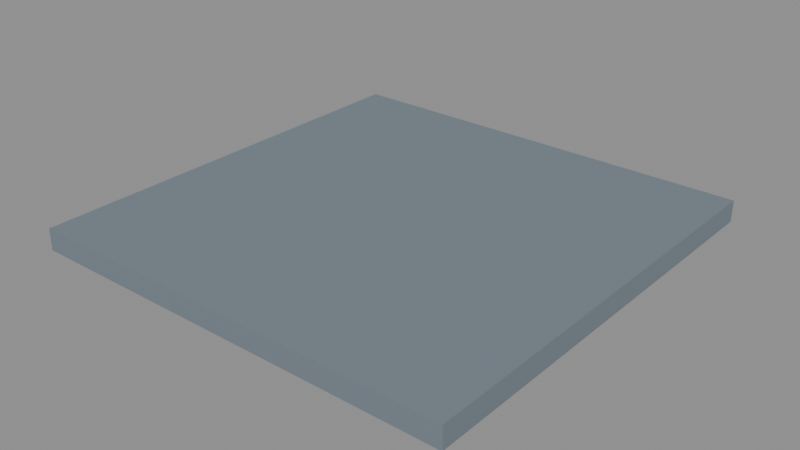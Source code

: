 # Source: floor-tile.blend  (saved by Blender 4.5.91; exported with 4.5.12 LTS)
import bpy
from mathutils import Matrix  # noqa: F401  (used for matrix-valued properties, if any)

bpy.ops.wm.read_factory_settings(use_empty=True)
scene = bpy.context.scene
scene.name = 'Scene'

# ---- materials (node trees are filled in below, after node groups)
mat_finish_floor = bpy.data.materials.new('finish_floor')
mat_finish_floor.diffuse_color = (0.18, 0.22, 0.26, 1.0)

# ---- material node trees
mat_finish_floor.use_nodes = True; mat_finish_floor.node_tree.nodes.clear()
_N = mat_finish_floor.node_tree.nodes; _L = mat_finish_floor.node_tree.links
n0 = _N.new('ShaderNodeBsdfPrincipled'); n0.name = 'Principled BSDF'; n0.location = (-200, 100)
n0.inputs[0].default_value = (0.18, 0.22, 0.26, 1.0)
n0.inputs[2].default_value = 0.62
n1 = _N.new('ShaderNodeOutputMaterial'); n1.name = 'Material Output'; n1.location = (200, 100)
_L.new(n0.outputs[0], n1.inputs[0])
n1.is_active_output = True

# ---- meshes
me_cube = bpy.data.meshes.new('Cube')
me_cube.from_pydata([(-2.0, -2.0, -0.1), (-2.0, -2.0, 0.1), (-2.0, 2.0, -0.1), (-2.0, 2.0, 0.1), (2.0, -2.0, -0.1), (2.0, -2.0, 0.1), (2.0, 2.0, -0.1), (2.0, 2.0, 0.1)], [], [(0, 1, 3, 2), (2, 3, 7, 6), (6, 7, 5, 4), (4, 5, 1, 0), (2, 6, 4, 0), (7, 3, 1, 5)])
_uv = me_cube.uv_layers.new(name='UVMap')
_uv.uv.foreach_set('vector', [0.375, 0.0, 0.625, 0.0, 0.625, 0.25, 0.375, 0.25, 0.375, 0.25, 0.625, 0.25, 0.625, 0.5, 0.375, 0.5, 0.375, 0.5, 0.625, 0.5, 0.625, 0.75, 0.375, 0.75, 0.375, 0.75, 0.625, 0.75, 0.625, 1.0, 0.375, 1.0, 0.125, 0.5, 0.375, 0.5, 0.375, 0.75, 0.125, 0.75, 0.625, 0.5, 0.875, 0.5, 0.875, 0.75, 0.625, 0.75])
me_cube.materials.append(mat_finish_floor)
me_cube.update()

# ---- objects
ob_root = bpy.data.objects.new('root', None)
ob_mesh_floor = bpy.data.objects.new('mesh_floor', me_cube)

# ---- transforms, parenting, visibility, modifiers, constraints
ob_root.location = (0.0, 0.0, 0.0)
ob_mesh_floor.parent = ob_root
ob_mesh_floor.location = (0.0, 0.0, -0.1)

# ---- collection membership
scene.collection.objects.link(ob_root)
scene.collection.objects.link(ob_mesh_floor)

# ---- scene / render settings (as saved in the file)
scene.frame_start = 1; scene.frame_end = 250; scene.frame_set(1)
scene.render.engine = 'BLENDER_EEVEE_NEXT'
bpy.context.view_layer.update()

# ---- added for rendering (the .blend has no active camera and no usable light): camera, sun + grey world if the file has none
cam_auto = bpy.data.cameras.new('AutoCamera')
cam_auto.lens = 50.0
cam_auto.sensor_width = 36.0
cam_auto.clip_end = 1000.0
ob_auto_camera = bpy.data.objects.new('AutoCamera', cam_auto)
scene.collection.objects.link(ob_auto_camera)
ob_auto_camera.location = (5.23713, -6.28456, 4.0897)
ob_auto_camera.rotation_euler = (1.09748, -7.21219e-08, 0.694738)
scene.camera = ob_auto_camera
light_auto_sun = bpy.data.lights.new('AutoSun', 'SUN')
light_auto_sun.energy = 3.0
light_auto_sun.angle = 0.0523599
ob_auto_sun = bpy.data.objects.new('AutoSun', light_auto_sun)
scene.collection.objects.link(ob_auto_sun)
ob_auto_sun.rotation_euler = (0.872665, 0.174533, 0.523599)
if scene.world is None:
    world_auto = bpy.data.worlds.new('AutoWorld')
    world_auto.color = (0.3, 0.3, 0.3)
    scene.world = world_auto
bpy.context.view_layer.update()
